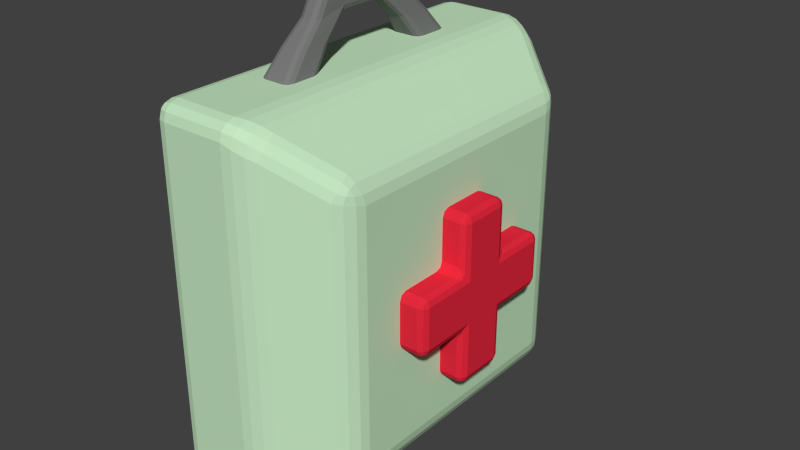# Source: medkit.blend  (saved by Blender 2.74.0; exported with 4.5.12 LTS)
import bpy
from mathutils import Matrix  # noqa: F401  (used for matrix-valued properties, if any)

bpy.ops.wm.read_factory_settings(use_empty=True)
scene = bpy.context.scene
scene.name = 'Scene'

# ---- collections
col_collection_1 = bpy.data.collections.new('Collection 1'); scene.collection.children.link(col_collection_1)

# ---- materials (node trees are filled in below, after node groups)
mat_material_001 = bpy.data.materials.new('Material.001')
mat_material_001.alpha_threshold = 0.0
mat_material_001.use_transparent_shadow = False
mat_material_001.diffuse_color = (0.8, 0.02306, 0.04901, 1.0)
mat_material_001.roughness = 0.5
mat_material = bpy.data.materials.new('Material')
mat_material.alpha_threshold = 0.0
mat_material.use_transparent_shadow = False
mat_material.diffuse_color = (0.5604, 0.8, 0.5387, 1.0)
mat_material.roughness = 0.5
mat_material.line_color = (0.0, 0.0, 0.0, 1.0)
mat_material_002 = bpy.data.materials.new('Material.002')
mat_material_002.alpha_threshold = 0.0
mat_material_002.use_transparent_shadow = False
mat_material_002.diffuse_color = (0.1902, 0.1902, 0.1902, 1.0)
mat_material_002.roughness = 0.5

# ---- material node trees

# ---- world
world_world = bpy.data.worlds.new('World'); scene.world = world_world
world_world.color = (0.05088, 0.05088, 0.05088)
world_world.use_sun_shadow = False
world_world.sun_shadow_jitter_overblur = 0.0
world_world.cycles.sampling_method = 'MANUAL'
world_world.cycles.sample_map_resolution = 256

# ---- meshes
me_cube_002 = bpy.data.meshes.new('Cube.002')
me_cube_002.from_pydata([(0.5286, 0.1472, -0.4417), (0.5286, -0.1472, -0.4417), (0.5286, 0.4417, -0.1472), (0.5286, 0.1472, -0.1472), (0.5286, -0.1472, -0.1472), (0.5286, -0.4417, -0.1472), (0.5286, 0.4417, 0.1472), (0.5286, 0.1472, 0.1472), (0.5286, -0.1472, 0.1472), (0.5286, -0.4417, 0.1472), (0.5286, 0.1472, 0.4417), (0.5286, -0.1472, 0.4417), (0.6619, 0.1472, -0.4417), (0.6619, -0.1472, -0.4417), (0.6619, 0.4417, -0.1472), (0.6619, 0.1472, -0.1472), (0.6619, -0.1472, -0.1472), (0.6619, -0.4417, -0.1472), (0.6619, 0.4417, 0.1472), (0.6619, 0.1472, 0.1472), (0.6619, -0.1472, 0.1472), (0.6619, -0.4417, 0.1472), (0.6619, 0.1472, 0.4417), (0.6619, -0.1472, 0.4417)], [], [(11, 8, 20, 23), (7, 10, 22, 19), (9, 5, 17, 21), (2, 6, 18, 14), (4, 1, 13, 16), (0, 3, 15, 12), (10, 11, 23, 22), (8, 9, 21, 20), (6, 7, 19, 18), (5, 4, 16, 17), (3, 2, 14, 15), (1, 0, 12, 13), (15, 16, 13, 12), (19, 15, 14, 18), (23, 20, 19, 22), (20, 21, 17, 16), (19, 20, 16, 15)])
me_cube_002.materials.append(mat_material_001)
me_cube_002.use_remesh_preserve_volume = False
me_cube_002.use_remesh_preserve_attributes = False
me_cube_002.use_mirror_vertex_groups = False
me_cube_002.update()
me_cube_001 = bpy.data.meshes.new('Cube.001')
me_cube_001.from_pydata([(0.5286, 0.7362, -0.7362), (0.5286, -0.7362, -0.7362), (-0.3405, -1.0, -1.0), (-0.3405, 1.0, -1.0), (0.5286, 0.7362, 0.7362), (0.5286, -0.7362, 0.7362), (-0.3405, -1.0, 1.0), (-0.3405, 1.0, 1.0), (0.1628, 1.0, -1.0), (0.1628, -1.0, -1.0), (0.1628, 1.0, 1.0), (0.1628, -1.0, 1.0)], [], [(4, 10, 11, 5), (4, 0, 8, 10), (0, 1, 9, 8), (7, 6, 11, 10), (7, 3, 2, 6), (8, 9, 2, 3), (5, 11, 9, 1), (2, 9, 11, 6), (3, 7, 10, 8), (5, 1, 0, 4)])
me_cube_001.materials.append(mat_material)
me_cube_001.use_remesh_preserve_volume = False
me_cube_001.use_remesh_preserve_attributes = False
me_cube_001.use_mirror_vertex_groups = False
me_cube_001.update()
me_cube = bpy.data.meshes.new('Cube')
me_cube.from_pydata([(-0.004997, 0.5368, 1.0), (-0.004997, -0.5368, 1.0), (-0.1727, 0.5368, 1.0), (-0.1727, -0.5368, 1.0), (-0.004997, 0.3356, 1.0), (-0.004997, -0.3356, 1.0), (-0.1727, 0.3356, 1.0), (-0.1727, -0.3356, 1.0), (-0.03671, -0.3215, 1.226), (-0.03671, -0.1298, 1.226), (-0.141, -0.3215, 1.226), (-0.141, -0.1298, 1.226), (-0.141, 0.3215, 1.226), (-0.03671, 0.3215, 1.226), (-0.141, 0.1298, 1.226), (-0.03671, 0.1298, 1.226), (-0.03671, 0.2401, 1.378), (-0.141, 0.2401, 1.378), (-0.141, -0.2401, 1.378), (-0.1569, 0.4397, 1.113), (-0.02085, 0.4397, 1.113), (-0.1569, 0.2491, 1.113), (-0.02085, 0.2491, 1.113), (-0.1569, -0.2491, 1.113), (-0.02085, -0.2491, 1.113), (-0.02085, -0.4397, 1.113), (-0.1569, -0.4397, 1.113), (-0.03671, -0.2401, 1.378), (-0.03671, 0.08005, 1.378), (-0.03671, -0.08005, 1.378), (-0.141, -0.08005, 1.378), (-0.141, 0.08005, 1.378), (-0.08887, 0.5368, 1.0), (-0.08887, -0.5368, 1.0), (-0.08887, -0.3215, 1.226), (-0.08887, 0.3215, 1.226), (-0.08887, 0.4397, 1.113), (-0.08887, -0.4397, 1.113), (-0.08887, 0.2401, 1.378), (-0.08887, -0.2401, 1.378), (-0.08887, 0.08005, 1.378), (-0.08887, -0.08005, 1.378)], [], [(15, 13, 16, 28), (14, 31, 17, 12), (19, 21, 14, 12), (21, 22, 15, 14), (36, 19, 12, 35), (37, 25, 8, 34), (24, 23, 11, 9), (23, 26, 10, 11), (34, 8, 27, 39), (32, 2, 19, 36), (6, 4, 22, 21), (5, 7, 23, 24), (33, 1, 25, 37), (35, 12, 17, 38), (9, 11, 14, 15), (25, 24, 9, 8), (22, 20, 13, 15), (41, 30, 18, 39), (38, 17, 31, 40), (40, 31, 30, 41), (8, 9, 29, 27), (9, 15, 28, 29), (30, 31, 14, 11), (18, 30, 11, 10), (7, 3, 26, 23), (2, 6, 21, 19), (1, 5, 24, 25), (4, 0, 20, 22), (28, 40, 41, 29), (16, 38, 40, 28), (29, 41, 39, 27), (13, 35, 38, 16), (3, 33, 37, 26), (0, 32, 36, 20), (10, 34, 39, 18), (26, 37, 34, 10), (20, 36, 35, 13)])
me_cube.materials.append(mat_material_002)
me_cube.use_remesh_preserve_volume = False
me_cube.use_remesh_preserve_attributes = False
me_cube.use_mirror_vertex_groups = False
me_cube.update()

# ---- objects
ob_cube_002 = bpy.data.objects.new('Cube.002', me_cube_002)
ob_cube_001 = bpy.data.objects.new('Cube.001', me_cube_001)
ob_cube = bpy.data.objects.new('Cube', me_cube)

# ---- transforms, parenting, visibility, modifiers, constraints
ob_cube_002.location = (0.0, 0.0, 0.0)
ob_cube_002.lock_rotations_4d = False
ob_cube_002.empty_display_type = 'ARROWS'
ob_cube_002.lineart.crease_threshold = 0.0
_m = ob_cube_002.modifiers.new('Bevel', 'BEVEL')
_m.width = 0.039
_m.width_pct = 0.039
_m.segments = 2
_m.spread = 0.0
ob_cube_001.location = (0.0, 0.0, 0.0)
ob_cube_001.lock_rotations_4d = False
ob_cube_001.empty_display_type = 'ARROWS'
ob_cube_001.lineart.crease_threshold = 0.0
_m = ob_cube_001.modifiers.new('Bevel', 'BEVEL')
_m.width = 0.084
_m.width_pct = 0.084
_m.segments = 3
_m.spread = 0.0
ob_cube.location = (0.0, 0.0, 0.0)
ob_cube.lock_rotations_4d = False
ob_cube.empty_display_type = 'ARROWS'
ob_cube.lineart.crease_threshold = 0.0
_m = ob_cube.modifiers.new('Bevel', 'BEVEL')
_m.width = 0.03
_m.width_pct = 0.03
_m.segments = 2
_m.spread = 0.0

# ---- collection membership
col_collection_1.objects.link(ob_cube_002)
col_collection_1.objects.link(ob_cube_001)
col_collection_1.objects.link(ob_cube)

# ---- scene / render settings (as saved in the file)
scene.frame_start = 1; scene.frame_end = 250; scene.frame_set(1)
scene.render.engine = 'BLENDER_EEVEE_NEXT'
scene.render.resolution_percentage = 50
scene.render.dither_intensity = 0.0
scene.cycles.use_denoising = False
scene.cycles.samples = 10
scene.cycles.sampling_pattern = 'TABULATED_SOBOL'
scene.cycles.light_sampling_threshold = 0.0
scene.cycles.use_adaptive_sampling = False
scene.cycles.use_light_tree = False
scene.cycles.blur_glossy = 0.0
scene.cycles.pixel_filter_type = 'GAUSSIAN'
scene.cycles.sample_clamp_indirect = 0.0
scene.view_settings.view_transform = 'Standard'
bpy.context.view_layer.update()

# ---- added for rendering (the .blend has no active camera and no usable light): camera, sun
cam_auto = bpy.data.cameras.new('AutoCamera')
cam_auto.lens = 50.0
cam_auto.sensor_width = 36.0
cam_auto.clip_end = 1000.0
ob_auto_camera = bpy.data.objects.new('AutoCamera', cam_auto)
scene.collection.objects.link(ob_auto_camera)
ob_auto_camera.location = (3.18182, -3.62533, 2.60612)
ob_auto_camera.rotation_euler = (1.09748, -7.21219e-08, 0.694738)
scene.camera = ob_auto_camera
light_auto_sun = bpy.data.lights.new('AutoSun', 'SUN')
light_auto_sun.energy = 3.0
light_auto_sun.angle = 0.0523599
ob_auto_sun = bpy.data.objects.new('AutoSun', light_auto_sun)
scene.collection.objects.link(ob_auto_sun)
ob_auto_sun.rotation_euler = (0.872665, 0.174533, 0.523599)
bpy.context.view_layer.update()
